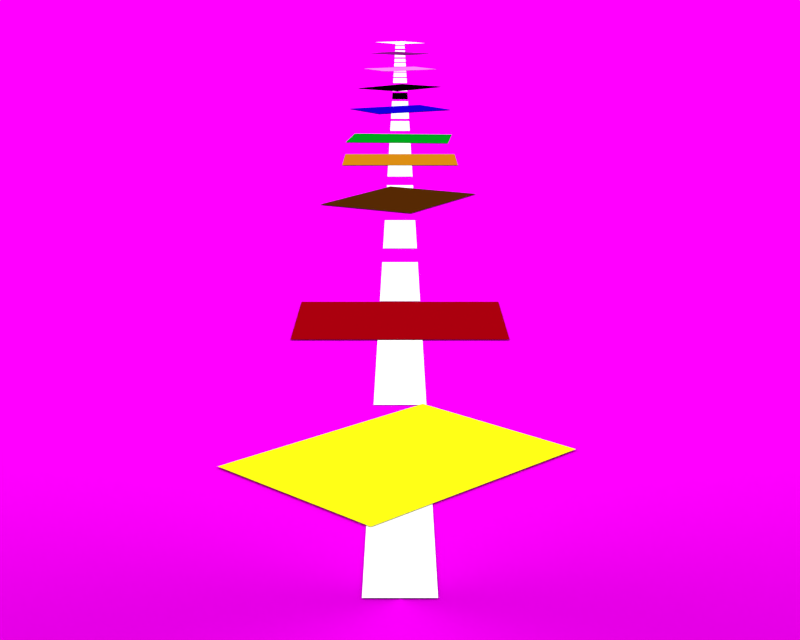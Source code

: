 # Source: Layout_StraightPath_Rotated_Paper.blend  (saved by Blender 2.72.0; exported with 4.5.12 LTS)
import bpy
from mathutils import Matrix  # noqa: F401  (used for matrix-valued properties, if any)

bpy.ops.wm.read_factory_settings(use_empty=True)
scene = bpy.context.scene
scene.name = 'Scene'

# ---- collections
col_collection_1 = bpy.data.collections.new('Collection 1'); scene.collection.children.link(col_collection_1)

# ---- images (referenced by path relative to the original .blend; pixels are not part of the script)
import os
ASSET_DIR = os.environ.get("B2B_ASSET_DIR", "")  # directory of the original .blend (textures are referenced by path, not embedded)
HERE = os.path.dirname(os.path.abspath(__file__))  # packed textures are extracted next to this script under _unpacked/

def load_image(name, relpath, width, height, colorspace="sRGB"):
    """Load a texture the original file referenced (path relative to the .blend, or extracted next to this script)."""
    p = next((c for c in (os.path.join(HERE, relpath), os.path.join(ASSET_DIR, relpath)) if relpath and os.path.exists(c)), "")
    if p:
        img = bpy.data.images.load(p, check_existing=True)
        img.name = name
    else:  # same state as the original file: an image datablock whose file is absent (Cycles renders it pink)
        img = bpy.data.images.new(name, width, height)
        img.source = "FILE"
        img.filepath = "//" + (relpath or name)
    img.colorspace_settings.name = colorspace
    return img
img_graycarpettexture2560x1600_jpg = load_image('grayCarpetTexture2560x1600.jpg', 'grayCarpetTexture2560x1600.jpg', 1024, 1024, 'sRGB')

# ---- materials (node trees are filled in below, after node groups)
mat_material_003 = bpy.data.materials.new('Material.003')
mat_material_003.alpha_threshold = 0.0
mat_material_003.roughness = 0.5
mat_redpaper = bpy.data.materials.new('RedPaper')
mat_redpaper.alpha_threshold = 0.0
mat_redpaper.roughness = 0.5
mat_material_002 = bpy.data.materials.new('Material.002')
mat_material_002.alpha_threshold = 0.0
mat_material_002.roughness = 0.5
mat_redpaper_001 = bpy.data.materials.new('RedPaper.001')
mat_redpaper_001.alpha_threshold = 0.0
mat_redpaper_001.roughness = 0.5
mat_redpaper_002 = bpy.data.materials.new('RedPaper.002')
mat_redpaper_002.alpha_threshold = 0.0
mat_redpaper_002.roughness = 0.5
mat_redpaper_003 = bpy.data.materials.new('RedPaper.003')
mat_redpaper_003.alpha_threshold = 0.0
mat_redpaper_003.roughness = 0.5
mat_redpaper_004 = bpy.data.materials.new('RedPaper.004')
mat_redpaper_004.alpha_threshold = 0.0
mat_redpaper_004.roughness = 0.5
mat_redpaper_005 = bpy.data.materials.new('RedPaper.005')
mat_redpaper_005.alpha_threshold = 0.0
mat_redpaper_005.roughness = 0.5
mat_redpaper_006 = bpy.data.materials.new('RedPaper.006')
mat_redpaper_006.alpha_threshold = 0.0
mat_redpaper_006.roughness = 0.5
mat_redpaper_007 = bpy.data.materials.new('RedPaper.007')
mat_redpaper_007.alpha_threshold = 0.0
mat_redpaper_007.roughness = 0.5
mat_redpaper_008 = bpy.data.materials.new('RedPaper.008')
mat_redpaper_008.alpha_threshold = 0.0
mat_redpaper_008.roughness = 0.5
mat_redpaper_009 = bpy.data.materials.new('RedPaper.009')
mat_redpaper_009.alpha_threshold = 0.0
mat_redpaper_009.roughness = 0.5

# ---- material node trees
mat_material_003.use_nodes = True; mat_material_003.node_tree.nodes.clear()
_N = mat_material_003.node_tree.nodes; _L = mat_material_003.node_tree.links
n0 = _N.new('ShaderNodeOutputMaterial'); n0.name = 'Material Output'; n0.location = (300, 300)
n1 = _N.new('ShaderNodeEmission'); n1.name = 'Emission'; n1.location = (110, 300)
n1.inputs[0].default_value = (0.8, 0.8, 0.8, 1.0)
n1.inputs[1].default_value = 2.0
_L.new(n1.outputs[0], n0.inputs[0])
n0.is_active_output = True
mat_redpaper.use_nodes = True; mat_redpaper.node_tree.nodes.clear()
_N = mat_redpaper.node_tree.nodes; _L = mat_redpaper.node_tree.links
n0 = _N.new('ShaderNodeOutputMaterial'); n0.name = 'Material Output'; n0.location = (300, 300)
n1 = _N.new('ShaderNodeBsdfDiffuse'); n1.name = 'Diffuse BSDF'; n1.location = (10, 300)
n1.inputs[1].default_value = 0.3
n2 = _N.new('ShaderNodeRGB'); n2.name = 'RGB'; n2.location = (-180, 300)
n2.outputs[0].default_value = (0.7293, 0.6972, 0.005508, 1.0)
_L.new(n2.outputs[0], n1.inputs[0])
_L.new(n1.outputs[0], n0.inputs[0])
n0.is_active_output = True
mat_material_002.use_nodes = True; mat_material_002.node_tree.nodes.clear()
_N = mat_material_002.node_tree.nodes; _L = mat_material_002.node_tree.links
n0 = _N.new('ShaderNodeOutputMaterial'); n0.name = 'Material Output'; n0.location = (300, 300)
n1 = _N.new('ShaderNodeBsdfAnisotropic'); n1.name = 'Anisotropic BSDF'; n1.location = (100, 300)
n1.distribution = 'GGX'
n1.inputs[1].default_value = 2.163
n1.inputs[2].default_value = 0.5
n2 = _N.new('ShaderNodeTexImage'); n2.name = 'Image Texture'; n2.location = (-90, 300)
n2.width = 140
n2.image = img_graycarpettexture2560x1600_jpg
_L.new(n1.outputs[0], n0.inputs[0])
_L.new(n2.outputs[0], n1.inputs[0])
n0.is_active_output = True
mat_redpaper_001.use_nodes = True; mat_redpaper_001.node_tree.nodes.clear()
_N = mat_redpaper_001.node_tree.nodes; _L = mat_redpaper_001.node_tree.links
n0 = _N.new('ShaderNodeOutputMaterial'); n0.name = 'Material Output'; n0.location = (300, 300)
n1 = _N.new('ShaderNodeBsdfDiffuse'); n1.name = 'Diffuse BSDF'; n1.location = (10, 300)
n1.inputs[1].default_value = 0.3
n2 = _N.new('ShaderNodeRGB'); n2.name = 'RGB'; n2.location = (-180, 300)
n2.outputs[0].default_value = (0.2633, 0.0, 0.002785, 1.0)
_L.new(n2.outputs[0], n1.inputs[0])
_L.new(n1.outputs[0], n0.inputs[0])
n0.is_active_output = True
mat_redpaper_002.use_nodes = True; mat_redpaper_002.node_tree.nodes.clear()
_N = mat_redpaper_002.node_tree.nodes; _L = mat_redpaper_002.node_tree.links
n0 = _N.new('ShaderNodeOutputMaterial'); n0.name = 'Material Output'; n0.location = (300, 300)
n1 = _N.new('ShaderNodeBsdfDiffuse'); n1.name = 'Diffuse BSDF'; n1.location = (10, 300)
n1.inputs[1].default_value = 0.3
n2 = _N.new('ShaderNodeRGB'); n2.name = 'RGB'; n2.location = (-180, 300)
n2.outputs[0].default_value = (0.05925, 0.01441, 0.0008044, 1.0)
_L.new(n2.outputs[0], n1.inputs[0])
_L.new(n1.outputs[0], n0.inputs[0])
n0.is_active_output = True
mat_redpaper_003.use_nodes = True; mat_redpaper_003.node_tree.nodes.clear()
_N = mat_redpaper_003.node_tree.nodes; _L = mat_redpaper_003.node_tree.links
n0 = _N.new('ShaderNodeOutputMaterial'); n0.name = 'Material Output'; n0.location = (300, 300)
n1 = _N.new('ShaderNodeBsdfDiffuse'); n1.name = 'Diffuse BSDF'; n1.location = (10, 300)
n1.inputs[1].default_value = 0.3
n2 = _N.new('ShaderNodeRGB'); n2.name = 'RGB'; n2.location = (-180, 300)
n2.outputs[0].default_value = (0.9662, 0.9331, 1.0, 1.0)
_L.new(n1.outputs[0], n0.inputs[0])
_L.new(n2.outputs[0], n1.inputs[0])
n0.is_active_output = True
mat_redpaper_004.use_nodes = True; mat_redpaper_004.node_tree.nodes.clear()
_N = mat_redpaper_004.node_tree.nodes; _L = mat_redpaper_004.node_tree.links
n0 = _N.new('ShaderNodeOutputMaterial'); n0.name = 'Material Output'; n0.location = (300, 300)
n1 = _N.new('ShaderNodeBsdfDiffuse'); n1.name = 'Diffuse BSDF'; n1.location = (10, 300)
n1.inputs[1].default_value = 0.3
n2 = _N.new('ShaderNodeRGB'); n2.name = 'RGB'; n2.location = (-180, 300)
n2.outputs[0].default_value = (0.003904, 0.0, 0.4624, 1.0)
_L.new(n2.outputs[0], n1.inputs[0])
_L.new(n1.outputs[0], n0.inputs[0])
n0.is_active_output = True
mat_redpaper_005.use_nodes = True; mat_redpaper_005.node_tree.nodes.clear()
_N = mat_redpaper_005.node_tree.nodes; _L = mat_redpaper_005.node_tree.links
n0 = _N.new('ShaderNodeOutputMaterial'); n0.name = 'Material Output'; n0.location = (300, 300)
n1 = _N.new('ShaderNodeBsdfDiffuse'); n1.name = 'Diffuse BSDF'; n1.location = (10, 300)
n1.inputs[1].default_value = 0.3
n2 = _N.new('ShaderNodeRGB'); n2.name = 'RGB'; n2.location = (-180, 300)
n2.outputs[0].default_value = (0.4624, 0.1747, 0.004437, 1.0)
_L.new(n2.outputs[0], n1.inputs[0])
_L.new(n1.outputs[0], n0.inputs[0])
n0.is_active_output = True
mat_redpaper_006.use_nodes = True; mat_redpaper_006.node_tree.nodes.clear()
_N = mat_redpaper_006.node_tree.nodes; _L = mat_redpaper_006.node_tree.links
n0 = _N.new('ShaderNodeOutputMaterial'); n0.name = 'Material Output'; n0.location = (300, 300)
n1 = _N.new('ShaderNodeBsdfDiffuse'); n1.name = 'Diffuse BSDF'; n1.location = (10, 300)
n1.inputs[1].default_value = 0.3
n2 = _N.new('ShaderNodeRGB'); n2.name = 'RGB'; n2.location = (-180, 300)
n2.outputs[0].default_value = (0.8689, 0.1596, 0.7563, 1.0)
_L.new(n2.outputs[0], n1.inputs[0])
_L.new(n1.outputs[0], n0.inputs[0])
n0.is_active_output = True
mat_redpaper_007.use_nodes = True; mat_redpaper_007.node_tree.nodes.clear()
_N = mat_redpaper_007.node_tree.nodes; _L = mat_redpaper_007.node_tree.links
n0 = _N.new('ShaderNodeOutputMaterial'); n0.name = 'Material Output'; n0.location = (300, 300)
n1 = _N.new('ShaderNodeBsdfDiffuse'); n1.name = 'Diffuse BSDF'; n1.location = (10, 300)
n1.inputs[1].default_value = 0.3
n2 = _N.new('ShaderNodeRGB'); n2.name = 'RGB'; n2.location = (-180, 300)
n2.outputs[0].default_value = (0.1706, 0.005581, 0.1651, 1.0)
_L.new(n2.outputs[0], n1.inputs[0])
_L.new(n1.outputs[0], n0.inputs[0])
n0.is_active_output = True
mat_redpaper_008.use_nodes = True; mat_redpaper_008.node_tree.nodes.clear()
_N = mat_redpaper_008.node_tree.nodes; _L = mat_redpaper_008.node_tree.links
n0 = _N.new('ShaderNodeOutputMaterial'); n0.name = 'Material Output'; n0.location = (300, 300)
n1 = _N.new('ShaderNodeBsdfDiffuse'); n1.name = 'Diffuse BSDF'; n1.location = (10, 300)
n1.inputs[1].default_value = 0.3
n2 = _N.new('ShaderNodeRGB'); n2.name = 'RGB'; n2.location = (-180, 300)
n2.outputs[0].default_value = (0.0, 0.2429, 0.007722, 1.0)
_L.new(n2.outputs[0], n1.inputs[0])
_L.new(n1.outputs[0], n0.inputs[0])
n0.is_active_output = True
mat_redpaper_009.use_nodes = True; mat_redpaper_009.node_tree.nodes.clear()
_N = mat_redpaper_009.node_tree.nodes; _L = mat_redpaper_009.node_tree.links
n0 = _N.new('ShaderNodeOutputMaterial'); n0.name = 'Material Output'; n0.location = (300, 300)
n1 = _N.new('ShaderNodeBsdfDiffuse'); n1.name = 'Diffuse BSDF'; n1.location = (10, 300)
n1.inputs[1].default_value = 0.3
n2 = _N.new('ShaderNodeRGB'); n2.name = 'RGB'; n2.location = (-180, 300)
n2.outputs[0].default_value = (0.0, 0.0, 0.0, 1.0)
_L.new(n2.outputs[0], n1.inputs[0])
_L.new(n1.outputs[0], n0.inputs[0])
n0.is_active_output = True

# ---- world
world_world = bpy.data.worlds.new('World'); scene.world = world_world
world_world.color = (0.05088, 0.05088, 0.05088)
world_world.use_sun_shadow = False
world_world.sun_shadow_jitter_overblur = 0.0
world_world.cycles.sampling_method = 'MANUAL'
world_world.cycles.sample_map_resolution = 256

# ---- cameras
cam_camera_001 = bpy.data.cameras.new('Camera.001')
cam_camera_001.clip_end = 100.0
cam_camera_001.lens = 35.0
cam_camera_001.sensor_width = 20.0
cam_camera_001.sensor_height = 18.0
cam_camera_001.display_size = 2.0
cam_camera_001.dof.focus_distance = 0.0

# ---- lights
light_point = bpy.data.lights.new('Point', 'AREA')
light_point.transmission_factor = 0.0
light_point.energy = 0.7854
light_point.shadow_buffer_clip_start = 0.5
light_point.shadow_soft_size = 1e+04
light_point.shadow_maximum_resolution = 0.006
light_point.use_absolute_resolution = True
light_point.size = 1e+04
light_point.size_y = 0.1
light_point.cycles.use_multiple_importance_sampling = False
light_point.use_nodes = True; light_point.node_tree.nodes.clear()
_N = light_point.node_tree.nodes; _L = light_point.node_tree.links
n0 = _N.new('ShaderNodeOutputLight'); n0.name = 'Lamp Output'; n0.location = (300, 300)
n1 = _N.new('ShaderNodeEmission'); n1.name = 'Emission'; n1.location = (10, 300)
n2 = _N.new('ShaderNodeValue'); n2.name = 'Value'; n2.location = (-180, 300)
n2.outputs[0].default_value = 0.5
_L.new(n1.outputs[0], n0.inputs[0])
_L.new(n2.outputs[0], n1.inputs[1])
n0.is_active_output = True

# ---- meshes
me_plane_003 = bpy.data.meshes.new('Plane.003')
me_plane_003.from_pydata([(-100.0, -100.0, 0.0), (100.0, -100.0, 0.0), (-100.0, 100.0, 0.0), (100.0, 100.0, 0.0)], [], [(0, 1, 3, 2)])
me_plane_003.use_remesh_preserve_volume = False
me_plane_003.use_remesh_preserve_attributes = False
me_plane_003.use_mirror_vertex_groups = False
me_plane_003.update()
me_plane_002 = bpy.data.meshes.new('Plane.002')
me_plane_002.from_pydata([(-100.0, -100.0, 0.0), (100.0, -100.0, 0.0), (-100.0, 100.0, 0.0), (100.0, 100.0, 0.0)], [], [(0, 1, 3, 2)])
me_plane_002.materials.append(mat_material_003)
me_plane_002.use_remesh_preserve_volume = False
me_plane_002.use_remesh_preserve_attributes = False
me_plane_002.use_mirror_vertex_groups = False
me_plane_002.update()
me_plane_001 = bpy.data.meshes.new('Plane.001')
me_plane_001.from_pydata([(-100.0, -100.0, 0.0), (100.0, -100.0, 0.0), (-100.0, 100.0, 0.0), (100.0, 100.0, 0.0)], [], [(0, 1, 3, 2)])
me_plane_001.materials.append(mat_redpaper)
me_plane_001.use_remesh_preserve_volume = False
me_plane_001.use_remesh_preserve_attributes = False
me_plane_001.use_mirror_vertex_groups = False
me_plane_001.update()
me_plane = bpy.data.meshes.new('Plane')
me_plane.from_pydata([(-100.0, -100.0, 0.0), (100.0, -100.0, 0.0), (-100.0, 100.0, 0.0), (100.0, 100.0, 0.0)], [], [(0, 1, 3, 2)])
_uv = me_plane.uv_layers.new(name='UVMap')
_uv.uv.foreach_set('vector', [-528.6, -528.6, 529.6, -528.6, 529.6, 529.6, -528.6, 529.6])
me_plane.materials.append(mat_material_002)
me_plane.use_remesh_preserve_volume = False
me_plane.use_remesh_preserve_attributes = False
me_plane.use_mirror_vertex_groups = False
me_plane.update()
me_plane_004 = bpy.data.meshes.new('Plane.004')
me_plane_004.from_pydata([(-100.0, -100.0, 0.0), (100.0, -100.0, 0.0), (-100.0, 100.0, 0.0), (100.0, 100.0, 0.0)], [], [(0, 1, 3, 2)])
me_plane_004.use_remesh_preserve_volume = False
me_plane_004.use_remesh_preserve_attributes = False
me_plane_004.use_mirror_vertex_groups = False
me_plane_004.update()
me_plane_005 = bpy.data.meshes.new('Plane.005')
me_plane_005.from_pydata([(-100.0, -100.0, 0.0), (100.0, -100.0, 0.0), (-100.0, 100.0, 0.0), (100.0, 100.0, 0.0)], [], [(0, 1, 3, 2)])
me_plane_005.use_remesh_preserve_volume = False
me_plane_005.use_remesh_preserve_attributes = False
me_plane_005.use_mirror_vertex_groups = False
me_plane_005.update()
me_plane_006 = bpy.data.meshes.new('Plane.006')
me_plane_006.from_pydata([(-100.0, -100.0, 0.0), (100.0, -100.0, 0.0), (-100.0, 100.0, 0.0), (100.0, 100.0, 0.0)], [], [(0, 1, 3, 2)])
me_plane_006.use_remesh_preserve_volume = False
me_plane_006.use_remesh_preserve_attributes = False
me_plane_006.use_mirror_vertex_groups = False
me_plane_006.update()
me_plane_007 = bpy.data.meshes.new('Plane.007')
me_plane_007.from_pydata([(-100.0, -100.0, 0.0), (100.0, -100.0, 0.0), (-100.0, 100.0, 0.0), (100.0, 100.0, 0.0)], [], [(0, 1, 3, 2)])
me_plane_007.use_remesh_preserve_volume = False
me_plane_007.use_remesh_preserve_attributes = False
me_plane_007.use_mirror_vertex_groups = False
me_plane_007.update()
me_plane_008 = bpy.data.meshes.new('Plane.008')
me_plane_008.from_pydata([(-100.0, -100.0, 0.0), (100.0, -100.0, 0.0), (-100.0, 100.0, 0.0), (100.0, 100.0, 0.0)], [], [(0, 1, 3, 2)])
me_plane_008.use_remesh_preserve_volume = False
me_plane_008.use_remesh_preserve_attributes = False
me_plane_008.use_mirror_vertex_groups = False
me_plane_008.update()
me_plane_009 = bpy.data.meshes.new('Plane.009')
me_plane_009.from_pydata([(-100.0, -100.0, 0.0), (100.0, -100.0, 0.0), (-100.0, 100.0, 0.0), (100.0, 100.0, 0.0)], [], [(0, 1, 3, 2)])
me_plane_009.use_remesh_preserve_volume = False
me_plane_009.use_remesh_preserve_attributes = False
me_plane_009.use_mirror_vertex_groups = False
me_plane_009.update()
me_plane_010 = bpy.data.meshes.new('Plane.010')
me_plane_010.from_pydata([(-100.0, -100.0, 0.0), (100.0, -100.0, 0.0), (-100.0, 100.0, 0.0), (100.0, 100.0, 0.0)], [], [(0, 1, 3, 2)])
me_plane_010.materials.append(mat_redpaper_001)
me_plane_010.use_remesh_preserve_volume = False
me_plane_010.use_remesh_preserve_attributes = False
me_plane_010.use_mirror_vertex_groups = False
me_plane_010.update()
me_plane_011 = bpy.data.meshes.new('Plane.011')
me_plane_011.from_pydata([(-100.0, -100.0, 0.0), (100.0, -100.0, 0.0), (-100.0, 100.0, 0.0), (100.0, 100.0, 0.0)], [], [(0, 1, 3, 2)])
me_plane_011.materials.append(mat_redpaper_002)
me_plane_011.use_remesh_preserve_volume = False
me_plane_011.use_remesh_preserve_attributes = False
me_plane_011.use_mirror_vertex_groups = False
me_plane_011.update()
me_plane_012 = bpy.data.meshes.new('Plane.012')
me_plane_012.from_pydata([(-100.0, -100.0, 0.0), (100.0, -100.0, 0.0), (-100.0, 100.0, 0.0), (100.0, 100.0, 0.0)], [], [(0, 1, 3, 2)])
me_plane_012.use_remesh_preserve_volume = False
me_plane_012.use_remesh_preserve_attributes = False
me_plane_012.use_mirror_vertex_groups = False
me_plane_012.update()
me_plane_013 = bpy.data.meshes.new('Plane.013')
me_plane_013.from_pydata([(-100.0, -100.0, 0.0), (100.0, -100.0, 0.0), (-100.0, 100.0, 0.0), (100.0, 100.0, 0.0)], [], [(0, 1, 3, 2)])
me_plane_013.use_remesh_preserve_volume = False
me_plane_013.use_remesh_preserve_attributes = False
me_plane_013.use_mirror_vertex_groups = False
me_plane_013.update()
me_plane_014 = bpy.data.meshes.new('Plane.014')
me_plane_014.from_pydata([(-100.0, -100.0, 0.0), (100.0, -100.0, 0.0), (-100.0, 100.0, 0.0), (100.0, 100.0, 0.0)], [], [(0, 1, 3, 2)])
me_plane_014.use_remesh_preserve_volume = False
me_plane_014.use_remesh_preserve_attributes = False
me_plane_014.use_mirror_vertex_groups = False
me_plane_014.update()
me_plane_015 = bpy.data.meshes.new('Plane.015')
me_plane_015.from_pydata([(-100.0, -100.0, 0.0), (100.0, -100.0, 0.0), (-100.0, 100.0, 0.0), (100.0, 100.0, 0.0)], [], [(0, 1, 3, 2)])
me_plane_015.use_remesh_preserve_volume = False
me_plane_015.use_remesh_preserve_attributes = False
me_plane_015.use_mirror_vertex_groups = False
me_plane_015.update()
me_plane_016 = bpy.data.meshes.new('Plane.016')
me_plane_016.from_pydata([(-100.0, -100.0, 0.0), (100.0, -100.0, 0.0), (-100.0, 100.0, 0.0), (100.0, 100.0, 0.0)], [], [(0, 1, 3, 2)])
me_plane_016.materials.append(mat_redpaper_003)
me_plane_016.use_remesh_preserve_volume = False
me_plane_016.use_remesh_preserve_attributes = False
me_plane_016.use_mirror_vertex_groups = False
me_plane_016.update()
me_plane_017 = bpy.data.meshes.new('Plane.017')
me_plane_017.from_pydata([(-100.0, -100.0, 0.0), (100.0, -100.0, 0.0), (-100.0, 100.0, 0.0), (100.0, 100.0, 0.0)], [], [(0, 1, 3, 2)])
me_plane_017.use_remesh_preserve_volume = False
me_plane_017.use_remesh_preserve_attributes = False
me_plane_017.use_mirror_vertex_groups = False
me_plane_017.update()
me_plane_018 = bpy.data.meshes.new('Plane.018')
me_plane_018.from_pydata([(-100.0, -100.0, 0.0), (100.0, -100.0, 0.0), (-100.0, 100.0, 0.0), (100.0, 100.0, 0.0)], [], [(0, 1, 3, 2)])
me_plane_018.use_remesh_preserve_volume = False
me_plane_018.use_remesh_preserve_attributes = False
me_plane_018.use_mirror_vertex_groups = False
me_plane_018.update()
me_plane_019 = bpy.data.meshes.new('Plane.019')
me_plane_019.from_pydata([(-100.0, -100.0, 0.0), (100.0, -100.0, 0.0), (-100.0, 100.0, 0.0), (100.0, 100.0, 0.0)], [], [(0, 1, 3, 2)])
me_plane_019.use_remesh_preserve_volume = False
me_plane_019.use_remesh_preserve_attributes = False
me_plane_019.use_mirror_vertex_groups = False
me_plane_019.update()
me_plane_020 = bpy.data.meshes.new('Plane.020')
me_plane_020.from_pydata([(-100.0, -100.0, 0.0), (100.0, -100.0, 0.0), (-100.0, 100.0, 0.0), (100.0, 100.0, 0.0)], [], [(0, 1, 3, 2)])
me_plane_020.use_remesh_preserve_volume = False
me_plane_020.use_remesh_preserve_attributes = False
me_plane_020.use_mirror_vertex_groups = False
me_plane_020.update()
me_plane_021 = bpy.data.meshes.new('Plane.021')
me_plane_021.from_pydata([(-100.0, -100.0, 0.0), (100.0, -100.0, 0.0), (-100.0, 100.0, 0.0), (100.0, 100.0, 0.0)], [], [(0, 1, 3, 2)])
me_plane_021.use_remesh_preserve_volume = False
me_plane_021.use_remesh_preserve_attributes = False
me_plane_021.use_mirror_vertex_groups = False
me_plane_021.update()
me_plane_022 = bpy.data.meshes.new('Plane.022')
me_plane_022.from_pydata([(-100.0, -100.0, 0.0), (100.0, -100.0, 0.0), (-100.0, 100.0, 0.0), (100.0, 100.0, 0.0)], [], [(0, 1, 3, 2)])
me_plane_022.use_remesh_preserve_volume = False
me_plane_022.use_remesh_preserve_attributes = False
me_plane_022.use_mirror_vertex_groups = False
me_plane_022.update()
me_plane_023 = bpy.data.meshes.new('Plane.023')
me_plane_023.from_pydata([(-100.0, -100.0, 0.0), (100.0, -100.0, 0.0), (-100.0, 100.0, 0.0), (100.0, 100.0, 0.0)], [], [(0, 1, 3, 2)])
me_plane_023.use_remesh_preserve_volume = False
me_plane_023.use_remesh_preserve_attributes = False
me_plane_023.use_mirror_vertex_groups = False
me_plane_023.update()
me_plane_024 = bpy.data.meshes.new('Plane.024')
me_plane_024.from_pydata([(-100.0, -100.0, 0.0), (100.0, -100.0, 0.0), (-100.0, 100.0, 0.0), (100.0, 100.0, 0.0)], [], [(0, 1, 3, 2)])
me_plane_024.materials.append(mat_redpaper_004)
me_plane_024.use_remesh_preserve_volume = False
me_plane_024.use_remesh_preserve_attributes = False
me_plane_024.use_mirror_vertex_groups = False
me_plane_024.update()
me_plane_025 = bpy.data.meshes.new('Plane.025')
me_plane_025.from_pydata([(-100.0, -100.0, 0.0), (100.0, -100.0, 0.0), (-100.0, 100.0, 0.0), (100.0, 100.0, 0.0)], [], [(0, 1, 3, 2)])
me_plane_025.materials.append(mat_redpaper_005)
me_plane_025.use_remesh_preserve_volume = False
me_plane_025.use_remesh_preserve_attributes = False
me_plane_025.use_mirror_vertex_groups = False
me_plane_025.update()
me_plane_026 = bpy.data.meshes.new('Plane.026')
me_plane_026.from_pydata([(-100.0, -100.0, 0.0), (100.0, -100.0, 0.0), (-100.0, 100.0, 0.0), (100.0, 100.0, 0.0)], [], [(0, 1, 3, 2)])
me_plane_026.materials.append(mat_redpaper_006)
me_plane_026.use_remesh_preserve_volume = False
me_plane_026.use_remesh_preserve_attributes = False
me_plane_026.use_mirror_vertex_groups = False
me_plane_026.update()
me_plane_027 = bpy.data.meshes.new('Plane.027')
me_plane_027.from_pydata([(-100.0, -100.0, 0.0), (100.0, -100.0, 0.0), (-100.0, 100.0, 0.0), (100.0, 100.0, 0.0)], [], [(0, 1, 3, 2)])
me_plane_027.use_remesh_preserve_volume = False
me_plane_027.use_remesh_preserve_attributes = False
me_plane_027.use_mirror_vertex_groups = False
me_plane_027.update()
me_plane_028 = bpy.data.meshes.new('Plane.028')
me_plane_028.from_pydata([(-100.0, -100.0, 0.0), (100.0, -100.0, 0.0), (-100.0, 100.0, 0.0), (100.0, 100.0, 0.0)], [], [(0, 1, 3, 2)])
me_plane_028.use_remesh_preserve_volume = False
me_plane_028.use_remesh_preserve_attributes = False
me_plane_028.use_mirror_vertex_groups = False
me_plane_028.update()
me_plane_029 = bpy.data.meshes.new('Plane.029')
me_plane_029.from_pydata([(-100.0, -100.0, 0.0), (100.0, -100.0, 0.0), (-100.0, 100.0, 0.0), (100.0, 100.0, 0.0)], [], [(0, 1, 3, 2)])
me_plane_029.use_remesh_preserve_volume = False
me_plane_029.use_remesh_preserve_attributes = False
me_plane_029.use_mirror_vertex_groups = False
me_plane_029.update()
me_plane_030 = bpy.data.meshes.new('Plane.030')
me_plane_030.from_pydata([(-100.0, -100.0, 0.0), (100.0, -100.0, 0.0), (-100.0, 100.0, 0.0), (100.0, 100.0, 0.0)], [], [(0, 1, 3, 2)])
me_plane_030.use_remesh_preserve_volume = False
me_plane_030.use_remesh_preserve_attributes = False
me_plane_030.use_mirror_vertex_groups = False
me_plane_030.update()
me_plane_031 = bpy.data.meshes.new('Plane.031')
me_plane_031.from_pydata([(-100.0, -100.0, 0.0), (100.0, -100.0, 0.0), (-100.0, 100.0, 0.0), (100.0, 100.0, 0.0)], [], [(0, 1, 3, 2)])
me_plane_031.materials.append(mat_redpaper_007)
me_plane_031.use_remesh_preserve_volume = False
me_plane_031.use_remesh_preserve_attributes = False
me_plane_031.use_mirror_vertex_groups = False
me_plane_031.update()
me_plane_032 = bpy.data.meshes.new('Plane.032')
me_plane_032.from_pydata([(-100.0, -100.0, 0.0), (100.0, -100.0, 0.0), (-100.0, 100.0, 0.0), (100.0, 100.0, 0.0)], [], [(0, 1, 3, 2)])
me_plane_032.materials.append(mat_redpaper_008)
me_plane_032.use_remesh_preserve_volume = False
me_plane_032.use_remesh_preserve_attributes = False
me_plane_032.use_mirror_vertex_groups = False
me_plane_032.update()
me_plane_033 = bpy.data.meshes.new('Plane.033')
me_plane_033.from_pydata([(-100.0, -100.0, 0.0), (100.0, -100.0, 0.0), (-100.0, 100.0, 0.0), (100.0, 100.0, 0.0)], [], [(0, 1, 3, 2)])
me_plane_033.materials.append(mat_redpaper_009)
me_plane_033.use_remesh_preserve_volume = False
me_plane_033.use_remesh_preserve_attributes = False
me_plane_033.use_mirror_vertex_groups = False
me_plane_033.update()

# ---- objects
ob_plane_003 = bpy.data.objects.new('Plane.003', me_plane_003)
ob_plane_002 = bpy.data.objects.new('Plane.002', me_plane_002)
ob_camera = bpy.data.objects.new('Camera', cam_camera_001)
ob_point = bpy.data.objects.new('Point', light_point)
ob_plane_001 = bpy.data.objects.new('Plane.001', me_plane_001)
ob_plane = bpy.data.objects.new('Plane', me_plane)
ob_plane_004 = bpy.data.objects.new('Plane.004', me_plane_004)
ob_plane_005 = bpy.data.objects.new('Plane.005', me_plane_005)
ob_plane_006 = bpy.data.objects.new('Plane.006', me_plane_006)
ob_plane_007 = bpy.data.objects.new('Plane.007', me_plane_007)
ob_plane_008 = bpy.data.objects.new('Plane.008', me_plane_008)
ob_plane_009 = bpy.data.objects.new('Plane.009', me_plane_009)
ob_plane_010 = bpy.data.objects.new('Plane.010', me_plane_010)
ob_plane_011 = bpy.data.objects.new('Plane.011', me_plane_011)
ob_plane_012 = bpy.data.objects.new('Plane.012', me_plane_012)
ob_plane_013 = bpy.data.objects.new('Plane.013', me_plane_013)
ob_plane_014 = bpy.data.objects.new('Plane.014', me_plane_014)
ob_plane_015 = bpy.data.objects.new('Plane.015', me_plane_015)
ob_plane_016 = bpy.data.objects.new('Plane.016', me_plane_016)
ob_plane_017 = bpy.data.objects.new('Plane.017', me_plane_017)
ob_plane_018 = bpy.data.objects.new('Plane.018', me_plane_018)
ob_plane_019 = bpy.data.objects.new('Plane.019', me_plane_019)
ob_plane_020 = bpy.data.objects.new('Plane.020', me_plane_020)
ob_plane_021 = bpy.data.objects.new('Plane.021', me_plane_021)
ob_plane_022 = bpy.data.objects.new('Plane.022', me_plane_022)
ob_plane_023 = bpy.data.objects.new('Plane.023', me_plane_023)
ob_plane_024 = bpy.data.objects.new('Plane.024', me_plane_024)
ob_plane_025 = bpy.data.objects.new('Plane.025', me_plane_025)
ob_plane_026 = bpy.data.objects.new('Plane.026', me_plane_026)
ob_plane_027 = bpy.data.objects.new('Plane.027', me_plane_027)
ob_plane_028 = bpy.data.objects.new('Plane.028', me_plane_028)
ob_plane_029 = bpy.data.objects.new('Plane.029', me_plane_029)
ob_plane_030 = bpy.data.objects.new('Plane.030', me_plane_030)
ob_plane_031 = bpy.data.objects.new('Plane.031', me_plane_031)
ob_plane_032 = bpy.data.objects.new('Plane.032', me_plane_032)
ob_plane_033 = bpy.data.objects.new('Plane.033', me_plane_033)

# ---- transforms, parenting, visibility, modifiers, constraints
ob_plane_003.location = (0.0, 0.1497, 0.001)
ob_plane_003.scale = (0.0003125, 0.0015, 0.001574)
ob_plane_003.lineart.crease_threshold = 0.0
ob_plane_002.location = (0.0, 0.0, 10.0)
ob_plane_002.lineart.crease_threshold = 0.0
ob_camera.location = (0.0, -1.058, 0.5)
ob_camera.rotation_euler = (1.326, 0.0, 0.0)
ob_camera.scale = (0.372, 0.372, 0.372)
ob_camera.lineart.crease_threshold = 0.0
ob_point.location = (0.0, 0.0, 10.0)
ob_point.scale = (50.85, 50.85, 50.85)
ob_point.lineart.crease_threshold = 0.0
ob_plane_001.location = (0.0, 0.3375, 0.002)
ob_plane_001.rotation_euler = (0.0, -0.0, 0.7854)
ob_plane_001.scale = (0.001524, 0.001143, -0.004443)
ob_plane_001.lineart.crease_threshold = 0.0
ob_plane.location = (0.0, 0.0, 0.0)
ob_plane.scale = (0.25, 0.25, 1.0)
ob_plane.lineart.crease_threshold = 0.0
ob_plane_004.location = (0.0, 0.6754, 0.001)
ob_plane_004.scale = (0.0003125, 0.0015, 0.001574)
ob_plane_004.lineart.crease_threshold = 0.0
ob_plane_005.location = (0.0, 1.21, 0.001)
ob_plane_005.scale = (0.0003125, 0.0015, 0.001574)
ob_plane_005.lineart.crease_threshold = 0.0
ob_plane_006.location = (0.0, 1.636, 0.001)
ob_plane_006.scale = (0.0003125, 0.0015, 0.001574)
ob_plane_006.lineart.crease_threshold = 0.0
ob_plane_007.location = (0.0, 2.566, 0.001)
ob_plane_007.scale = (0.0003125, 0.0015, 0.001574)
ob_plane_007.lineart.crease_threshold = 0.0
ob_plane_008.location = (0.0, 2.121, 0.001)
ob_plane_008.scale = (0.0003125, 0.0015, 0.001574)
ob_plane_008.lineart.crease_threshold = 0.0
ob_plane_009.location = (0.0, 2.965, 0.001)
ob_plane_009.scale = (0.0003125, 0.0015, 0.001574)
ob_plane_009.lineart.crease_threshold = 0.0
ob_plane_010.location = (0.0, 0.9383, 0.002)
ob_plane_010.rotation_euler = (0.0, 0.0, 3.142)
ob_plane_010.scale = (0.001524, 0.001143, -0.004443)
ob_plane_010.lineart.crease_threshold = 0.0
ob_plane_011.location = (0.0, 2.056, 0.002)
ob_plane_011.rotation_euler = (0.0, -0.0, 1.047)
ob_plane_011.scale = (0.001524, 0.001143, -0.004443)
ob_plane_011.lineart.crease_threshold = 0.0
ob_plane_012.location = (0.0, 3.59, 0.001)
ob_plane_012.scale = (0.0003125, 0.0015, 0.001574)
ob_plane_012.lineart.crease_threshold = 0.0
ob_plane_013.location = (0.0, 4.727, 0.001)
ob_plane_013.scale = (0.0003125, 0.0015, 0.001574)
ob_plane_013.lineart.crease_threshold = 0.0
ob_plane_014.location = (0.0, 3.968, 0.001)
ob_plane_014.scale = (0.0003125, 0.0015, 0.001574)
ob_plane_014.lineart.crease_threshold = 0.0
ob_plane_015.location = (0.0, 4.334, 0.001)
ob_plane_015.scale = (0.0003125, 0.0015, 0.001574)
ob_plane_015.lineart.crease_threshold = 0.0
ob_plane_016.location = (0.0, 9.055, 0.002)
ob_plane_016.rotation_euler = (0.0, -0.0, 2.094)
ob_plane_016.scale = (0.001524, 0.001143, -0.004443)
ob_plane_016.lineart.crease_threshold = 0.0
ob_plane_017.location = (0.0, 4.727, 0.001)
ob_plane_017.scale = (0.0003125, 0.0015, 0.001574)
ob_plane_017.lineart.crease_threshold = 0.0
ob_plane_018.location = (0.0, 5.101, 0.001)
ob_plane_018.scale = (0.0003125, 0.0015, 0.001574)
ob_plane_018.lineart.crease_threshold = 0.0
ob_plane_019.location = (0.0, 5.554, 0.001)
ob_plane_019.scale = (0.0003125, 0.0015, 0.001574)
ob_plane_019.lineart.crease_threshold = 0.0
ob_plane_020.location = (0.0, 5.918, 0.001)
ob_plane_020.scale = (0.0003125, 0.0015, 0.001574)
ob_plane_020.lineart.crease_threshold = 0.0
ob_plane_021.location = (0.0, 6.291, 0.001)
ob_plane_021.scale = (0.0003125, 0.0015, 0.001574)
ob_plane_021.lineart.crease_threshold = 0.0
ob_plane_022.location = (0.0, 6.68, 0.001)
ob_plane_022.scale = (0.0003125, 0.0015, 0.001574)
ob_plane_022.lineart.crease_threshold = 0.0
ob_plane_023.location = (0.0, 7.054, 0.001)
ob_plane_023.scale = (0.0003125, 0.0015, 0.001574)
ob_plane_023.lineart.crease_threshold = 0.0
ob_plane_024.location = (0.0, 4.148, 0.002)
ob_plane_024.rotation_euler = (0.0, -0.0, -2.618)
ob_plane_024.scale = (0.001524, 0.001143, -0.004443)
ob_plane_024.lineart.crease_threshold = 0.0
ob_plane_025.location = (0.0, 2.733, 0.002)
ob_plane_025.scale = (0.001524, 0.001143, -0.004443)
ob_plane_025.lineart.crease_threshold = 0.0
ob_plane_026.location = (0.0, 6.327, 0.002)
ob_plane_026.rotation_euler = (0.0, -0.0, 0.5236)
ob_plane_026.scale = (0.001524, 0.001143, -0.004443)
ob_plane_026.lineart.crease_threshold = 0.0
ob_plane_027.location = (0.0, 7.492, 0.001)
ob_plane_027.scale = (0.0003125, 0.0015, 0.001574)
ob_plane_027.lineart.crease_threshold = 0.0
ob_plane_028.location = (0.0, 7.939, 0.001)
ob_plane_028.scale = (0.0003125, 0.0015, 0.001574)
ob_plane_028.lineart.crease_threshold = 0.0
ob_plane_029.location = (0.0, 8.434, 0.001)
ob_plane_029.scale = (0.0003125, 0.0015, 0.001574)
ob_plane_029.lineart.crease_threshold = 0.0
ob_plane_030.location = (0.0, 8.866, 0.001)
ob_plane_030.scale = (0.0003125, 0.0015, 0.001574)
ob_plane_030.lineart.crease_threshold = 0.0
ob_plane_031.location = (0.0, 7.739, 0.002)
ob_plane_031.rotation_euler = (0.0, -0.0, 2.356)
ob_plane_031.scale = (0.001524, 0.001143, -0.004443)
ob_plane_031.lineart.crease_threshold = 0.0
ob_plane_032.location = (0.0, 3.228, 0.002)
ob_plane_032.rotation_euler = (0.0, -0.0, 3.054)
ob_plane_032.scale = (0.001524, 0.001143, -0.004443)
ob_plane_032.lineart.crease_threshold = 0.0
ob_plane_033.location = (0.0, 5.14, 0.002)
ob_plane_033.rotation_euler = (0.0, -0.0, 0.8727)
ob_plane_033.scale = (0.001524, 0.001143, -0.004443)
ob_plane_033.lineart.crease_threshold = 0.0

# ---- collection membership
col_collection_1.objects.link(ob_plane_003)
col_collection_1.objects.link(ob_plane_002)
col_collection_1.objects.link(ob_camera)
col_collection_1.objects.link(ob_point)
col_collection_1.objects.link(ob_plane_001)
col_collection_1.objects.link(ob_plane)
col_collection_1.objects.link(ob_plane_004)
col_collection_1.objects.link(ob_plane_005)
col_collection_1.objects.link(ob_plane_006)
col_collection_1.objects.link(ob_plane_007)
col_collection_1.objects.link(ob_plane_008)
col_collection_1.objects.link(ob_plane_009)
col_collection_1.objects.link(ob_plane_010)
col_collection_1.objects.link(ob_plane_011)
col_collection_1.objects.link(ob_plane_012)
col_collection_1.objects.link(ob_plane_013)
col_collection_1.objects.link(ob_plane_014)
col_collection_1.objects.link(ob_plane_015)
col_collection_1.objects.link(ob_plane_016)
col_collection_1.objects.link(ob_plane_017)
col_collection_1.objects.link(ob_plane_018)
col_collection_1.objects.link(ob_plane_019)
col_collection_1.objects.link(ob_plane_020)
col_collection_1.objects.link(ob_plane_021)
col_collection_1.objects.link(ob_plane_022)
col_collection_1.objects.link(ob_plane_023)
col_collection_1.objects.link(ob_plane_024)
col_collection_1.objects.link(ob_plane_025)
col_collection_1.objects.link(ob_plane_026)
col_collection_1.objects.link(ob_plane_027)
col_collection_1.objects.link(ob_plane_028)
col_collection_1.objects.link(ob_plane_029)
col_collection_1.objects.link(ob_plane_030)
col_collection_1.objects.link(ob_plane_031)
col_collection_1.objects.link(ob_plane_032)
col_collection_1.objects.link(ob_plane_033)

# ---- scene / render settings (as saved in the file)
scene.camera = ob_camera
scene.frame_start = 1; scene.frame_end = 250; scene.frame_set(1)
scene.render.engine = 'CYCLES'
scene.render.resolution_x = 720
scene.render.resolution_y = 576
scene.render.pixel_aspect_x = 12.0
scene.render.pixel_aspect_y = 11.0
scene.render.fps = 25
scene.render.dither_intensity = 0.0
scene.cycles.use_denoising = False
scene.cycles.samples = 10
scene.cycles.sampling_pattern = 'TABULATED_SOBOL'
scene.cycles.light_sampling_threshold = 0.0
scene.cycles.use_adaptive_sampling = False
scene.cycles.use_light_tree = False
scene.cycles.blur_glossy = 0.0
scene.cycles.pixel_filter_type = 'GAUSSIAN'
scene.cycles.sample_clamp_indirect = 0.0
scene.view_settings.view_transform = 'Standard'
bpy.context.view_layer.update()
